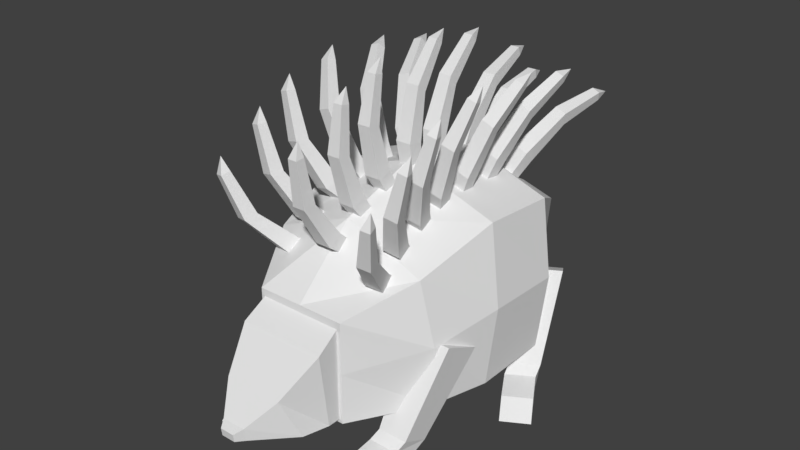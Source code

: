# Source: quillbeast.blend  (saved by Blender 2.79.0; exported with 4.5.12 LTS)
import bpy
from mathutils import Matrix  # noqa: F401  (used for matrix-valued properties, if any)

bpy.ops.wm.read_factory_settings(use_empty=True)
scene = bpy.context.scene
scene.name = 'Scene'

# ---- collections
col_collection_1 = bpy.data.collections.new('Collection 1'); scene.collection.children.link(col_collection_1)

# ---- materials (node trees are filled in below, after node groups)
mat_quillbeast = bpy.data.materials.new('quillbeast')
mat_quillbeast.alpha_threshold = 0.0
mat_quillbeast.use_transparent_shadow = False
mat_quillbeast.roughness = 0.5

# ---- material node trees

# ---- world
world_world = bpy.data.worlds.new('World'); scene.world = world_world
world_world.color = (0.05088, 0.05088, 0.05088)
world_world.use_sun_shadow = False
world_world.sun_shadow_jitter_overblur = 0.0
world_world.cycles.sampling_method = 'MANUAL'

# ---- meshes
me_body = bpy.data.meshes.new('Body')
me_body.from_pydata([(-0.04, 0.05, 0.36), (-0.04847, 0.02124, 0.5364), (-0.04, 0.13, 0.36), (-0.04847, 0.1162, 0.517), (0.04, 0.05, 0.36), (0.04847, 0.02124, 0.5364), (0.04, 0.13, 0.36), (0.04847, 0.1162, 0.517), (-0.04, 0.09855, 0.8471), (-0.04, 0.159, 0.7947), (0.04, 0.159, 0.7947), (0.04, 0.09855, 0.8471), (0.0, 0.3643, 1.093), (0.02777, 0.3118, 1.024), (0.02777, 0.2698, 1.061), (-0.02777, 0.2698, 1.061), (-0.02777, 0.3118, 1.024), (-0.64, -0.0325, -0.72), (-0.576, 0.0675, 0.22), (-0.64, 0.4675, -0.72), (-0.576, 0.5675, 0.18), (0.64, -0.0325, -0.72), (0.576, 0.0675, 0.22), (0.64, 0.4675, -0.72), (0.576, 0.5675, 0.18), (-0.28, 1.127, -0.12), (-0.28, 1.027, -0.72), (0.28, 1.027, -0.72), (0.28, 1.127, -0.12), (-0.28, -0.8125, -0.72), (-0.28, -0.8125, -0.1), (0.28, -0.8125, -0.1), (0.28, -0.8125, -0.72), (-0.488, -0.4299, 0.05506), (0.488, -0.4299, 0.05506), (0.5422, -0.3771, -0.72), (-0.5422, -0.3771, -0.72), (0.0, 0.4675, -0.72), (0.0, 0.5675, 0.38), (0.0, -0.0325, -0.72), (0.0, 0.0675, 0.42), (0.0, 1.027, -0.72), (0.0, 1.127, -0.12), (0.0, -0.8125, -0.72), (0.0, -0.8125, -0.1), (0.0, -0.3771, -0.72), (0.0, -0.4299, 0.2551), (-0.6691, 0.01709, -0.2538), (-0.6691, 0.5171, -0.2737), (0.6691, 0.5171, -0.2737), (0.6691, 0.01709, -0.2538), (-0.28, 1.077, -0.4224), (0.28, 1.077, -0.4224), (-0.28, -0.8125, -0.4125), (0.28, -0.8125, -0.4125), (-0.5668, -0.4033, -0.3356), (0.5668, -0.4033, -0.3356), (0.0, -0.8125, -0.4125), (0.0, 1.077, -0.4224), (-0.04, 0.2506, 0.354), (-0.04847, 0.2529, 0.5327), (-0.04, 0.3294, 0.3401), (-0.04847, 0.3431, 0.4971), (0.04, 0.2506, 0.354), (0.04847, 0.2529, 0.5327), (0.04, 0.3294, 0.3401), (0.04847, 0.3431, 0.4971), (-0.04, 0.383, 0.8253), (-0.04, 0.4334, 0.7632), (0.04, 0.4334, 0.7632), (0.04, 0.383, 0.8253), (-1.4e-17, 0.6873, 1.021), (0.02777, 0.6238, 0.9626), (0.02777, 0.5888, 1.006), (-0.02777, 0.5888, 1.006), (-0.02777, 0.6238, 0.9626), (-0.04, 0.5187, 0.3208), (-0.04847, 0.582, 0.488), (-0.04, 0.588, 0.2808), (-0.04847, 0.6546, 0.4237), (0.04, 0.5187, 0.3208), (0.04847, 0.582, 0.488), (0.04, 0.588, 0.2808), (0.04847, 0.6546, 0.4237), (-0.04, 0.8043, 0.7184), (-0.04, 0.8305, 0.6428), (0.04, 0.8305, 0.6428), (0.04, 0.8043, 0.7184), (-3.617e-17, 1.157, 0.798), (0.02777, 1.078, 0.7651), (0.02777, 1.059, 0.8176), (-0.02777, 1.059, 0.8176), (-0.02777, 1.078, 0.7651), (-0.04, 0.6393, 0.2313), (-0.04847, 0.7307, 0.3849), (-0.04, 0.7006, 0.1799), (-0.04847, 0.791, 0.309), (0.04, 0.6393, 0.2313), (0.04847, 0.7307, 0.3849), (0.04, 0.7006, 0.1799), (0.04847, 0.791, 0.309), (-0.04, 0.9896, 0.5732), (-0.04, 1.002, 0.4942), (0.04, 1.002, 0.4942), (0.04, 0.9896, 0.5732), (-4.366e-17, 1.351, 0.5904), (0.02777, 1.267, 0.5718), (0.02777, 1.258, 0.6267), (-0.02777, 1.258, 0.6267), (-0.02777, 1.267, 0.5718), (-0.04, -0.3272, 0.1904), (-0.04847, -0.4403, 0.3288), (-0.04, -0.2579, 0.2304), (-0.04847, -0.3483, 0.3595), (0.04, -0.3272, 0.1904), (0.04847, -0.4403, 0.3288), (0.04, -0.2579, 0.2304), (0.04847, -0.3483, 0.3595), (-0.04, -0.5287, 0.6365), (-0.04, -0.4501, 0.6213), (0.04, -0.4501, 0.6213), (0.04, -0.5287, 0.6365), (5.23e-17, -0.4213, 0.9819), (0.02777, -0.4325, 0.8965), (0.02777, -0.4871, 0.907), (-0.02777, -0.4871, 0.907), (-0.02777, -0.4325, 0.8965), (-0.04, -0.1342, 0.2704), (-0.04847, -0.2348, 0.4181), (-0.04, -0.0617, 0.3042), (-0.04847, -0.1405, 0.4407), (0.04, -0.1342, 0.2704), (0.04847, -0.2348, 0.4181), (0.04, -0.0617, 0.3042), (0.04847, -0.1405, 0.4407), (-0.04, -0.2961, 0.7324), (-0.04, -0.2191, 0.7104), (0.04, -0.2191, 0.7104), (0.04, -0.2961, 0.7324), (3.624e-17, -0.1589, 1.067), (0.02777, -0.1776, 0.983), (0.02777, -0.231, 0.9983), (-0.02777, -0.231, 0.9983), (-0.02777, -0.1776, 0.983), (-0.04, -0.4773, 0.06396), (-0.04847, -0.6224, 0.1684), (-0.04, -0.4208, 0.1205), (-0.04847, -0.5415, 0.2218), (0.04, -0.4773, 0.06396), (0.04847, -0.6224, 0.1684), (0.04, -0.4208, 0.1205), (0.04847, -0.5415, 0.2218), (-0.04, -0.7874, 0.4427), (-0.04, -0.7076, 0.4484), (0.04, -0.7076, 0.4484), (0.04, -0.7874, 0.4427), (7.713e-17, -0.7731, 0.8042), (0.02777, -0.7619, 0.7187), (0.02777, -0.8173, 0.7148), (-0.02777, -0.8173, 0.7148), (-0.02777, -0.7619, 0.7187), (0.2223, 0.15, 0.2549), (0.2746, 0.1212, 0.4235), (0.2223, 0.23, 0.2549), (0.268, 0.2162, 0.4053), (0.2974, 0.15, 0.2275), (0.3657, 0.1212, 0.3904), (0.2974, 0.23, 0.2275), (0.3591, 0.2162, 0.3722), (0.3889, 0.1985, 0.7126), (0.3709, 0.259, 0.6633), (0.4461, 0.259, 0.636), (0.464, 0.1985, 0.6852), (0.5104, 0.4643, 0.9295), (0.5131, 0.4118, 0.8558), (0.5256, 0.3698, 0.89), (0.4734, 0.3698, 0.909), (0.4609, 0.4118, 0.8748), (0.2223, 0.3818, 0.2735), (0.2746, 0.3976, 0.4438), (0.2223, 0.459, 0.2528), (0.268, 0.4847, 0.4017), (0.2974, 0.3747, 0.247), (0.3657, 0.3891, 0.4118), (0.2974, 0.452, 0.2263), (0.3591, 0.4761, 0.3696), (0.3889, 0.5471, 0.703), (0.3709, 0.5928, 0.6398), (0.4461, 0.5857, 0.6134), (0.464, 0.54, 0.6766), (0.5104, 0.86, 0.8438), (0.5131, 0.7902, 0.7862), (0.5256, 0.7585, 0.8301), (0.4734, 0.7634, 0.8484), (0.4609, 0.7951, 0.8045), (0.2223, 0.6279, 0.2238), (0.2746, 0.7011, 0.3784), (0.2223, 0.6935, 0.1779), (0.268, 0.7685, 0.309), (0.2974, 0.6122, 0.2013), (0.3657, 0.6821, 0.3513), (0.2974, 0.6778, 0.1555), (0.3591, 0.7494, 0.2819), (0.3889, 0.9302, 0.5709), (0.3709, 0.9515, 0.4959), (0.4461, 0.9358, 0.4734), (0.464, 0.9145, 0.5485), (0.5104, 1.272, 0.5961), (0.5131, 1.187, 0.5659), (0.5256, 1.172, 0.6179), (0.4734, 1.183, 0.6335), (0.4609, 1.198, 0.5814), (0.2223, -0.03528, 0.2372), (0.2746, -0.12, 0.3858), (0.2223, 0.03989, 0.2645), (0.268, -0.02451, 0.4012), (0.2974, -0.02592, 0.2115), (0.3657, -0.1086, 0.3547), (0.2974, 0.04925, 0.2388), (0.3591, -0.01317, 0.37), (0.3889, -0.1462, 0.6839), (0.3709, -0.07257, 0.6583), (0.4461, -0.06322, 0.6326), (0.464, -0.1369, 0.6582), (0.5104, 0.02931, 0.9786), (0.5131, 0.005201, 0.8914), (0.5256, -0.04593, 0.9092), (0.4734, -0.05243, 0.9271), (0.4609, -0.001297, 0.9093), (0.2223, -0.179, 0.1704), (0.2746, -0.2993, 0.2921), (0.2223, -0.1135, 0.2163), (0.268, -0.2111, 0.3317), (0.2974, -0.1634, 0.148), (0.3657, -0.2803, 0.2649), (0.2974, -0.09782, 0.1939), (0.3591, -0.1921, 0.3045), (0.3889, -0.4018, 0.5732), (0.3709, -0.3241, 0.5676), (0.4461, -0.3084, 0.5451), (0.464, -0.3861, 0.5508), (0.5104, -0.3086, 0.9034), (0.5131, -0.3093, 0.8129), (0.5256, -0.3633, 0.8168), (0.4734, -0.3742, 0.8324), (0.4609, -0.3202, 0.8284), (0.2223, -0.3421, 0.06672), (0.2746, -0.4725, 0.1774), (0.2223, -0.2808, 0.1181), (0.268, -0.388, 0.2245), (0.2974, -0.3245, 0.04576), (0.3657, -0.4512, 0.152), (0.2974, -0.2632, 0.09718), (0.3591, -0.3667, 0.1991), (0.3889, -0.5991, 0.4486), (0.3709, -0.5211, 0.4497), (0.4461, -0.5035, 0.4287), (0.464, -0.5815, 0.4276), (0.5104, -0.5349, 0.7856), (0.5131, -0.5278, 0.6954), (0.5256, -0.5819, 0.6946), (0.4734, -0.5941, 0.7091), (0.4609, -0.54, 0.7099), (0.2223, -0.4543, -0.04517), (0.2746, -0.609, 0.02801), (0.2223, -0.4084, 0.02036), (0.268, -0.5396, 0.09536), (0.2974, -0.4319, -0.06087), (0.3657, -0.5818, 0.008994), (0.2974, -0.386, 0.004666), (0.3591, -0.5124, 0.07635), (0.3889, -0.8014, 0.2571), (0.3709, -0.7264, 0.2784), (0.4461, -0.704, 0.2627), (0.464, -0.779, 0.2414), (0.5104, -0.8267, 0.5993), (0.5131, -0.7964, 0.514), (0.5256, -0.8485, 0.4992), (0.4734, -0.8641, 0.5101), (0.4609, -0.812, 0.5249), (-0.2223, 0.15, 0.2549), (-0.2746, 0.1212, 0.4235), (-0.2223, 0.23, 0.2549), (-0.268, 0.2162, 0.4053), (-0.2974, 0.15, 0.2275), (-0.3657, 0.1212, 0.3904), (-0.2974, 0.23, 0.2275), (-0.3591, 0.2162, 0.3722), (-0.3889, 0.1985, 0.7126), (-0.3709, 0.259, 0.6633), (-0.4461, 0.259, 0.636), (-0.464, 0.1985, 0.6852), (-0.5104, 0.4643, 0.9295), (-0.5131, 0.4118, 0.8558), (-0.5256, 0.3698, 0.89), (-0.4734, 0.3698, 0.909), (-0.4609, 0.4118, 0.8748), (-0.2223, 0.3818, 0.2735), (-0.2746, 0.3976, 0.4438), (-0.2223, 0.459, 0.2528), (-0.268, 0.4847, 0.4017), (-0.2974, 0.3747, 0.247), (-0.3657, 0.3891, 0.4118), (-0.2974, 0.452, 0.2263), (-0.3591, 0.4761, 0.3696), (-0.3889, 0.5471, 0.703), (-0.3709, 0.5928, 0.6398), (-0.4461, 0.5857, 0.6134), (-0.464, 0.54, 0.6766), (-0.5104, 0.86, 0.8438), (-0.5131, 0.7902, 0.7862), (-0.5256, 0.7585, 0.8301), (-0.4734, 0.7634, 0.8484), (-0.4609, 0.7951, 0.8045), (-0.2223, 0.6279, 0.2238), (-0.2746, 0.7011, 0.3784), (-0.2223, 0.6935, 0.1779), (-0.268, 0.7685, 0.309), (-0.2974, 0.6122, 0.2013), (-0.3657, 0.6821, 0.3513), (-0.2974, 0.6778, 0.1555), (-0.3591, 0.7494, 0.2819), (-0.3889, 0.9302, 0.5709), (-0.3709, 0.9515, 0.4959), (-0.4461, 0.9358, 0.4734), (-0.464, 0.9145, 0.5485), (-0.5104, 1.272, 0.5961), (-0.5131, 1.187, 0.5659), (-0.5256, 1.172, 0.6179), (-0.4734, 1.183, 0.6335), (-0.4609, 1.198, 0.5814), (-0.2223, -0.03528, 0.2372), (-0.2746, -0.12, 0.3858), (-0.2223, 0.03989, 0.2645), (-0.268, -0.02451, 0.4012), (-0.2974, -0.02592, 0.2115), (-0.3657, -0.1086, 0.3547), (-0.2974, 0.04925, 0.2388), (-0.3591, -0.01317, 0.37), (-0.3889, -0.1462, 0.6839), (-0.3709, -0.07257, 0.6583), (-0.4461, -0.06322, 0.6326), (-0.464, -0.1369, 0.6582), (-0.5104, 0.02931, 0.9786), (-0.5131, 0.005201, 0.8914), (-0.5256, -0.04593, 0.9092), (-0.4734, -0.05243, 0.9271), (-0.4609, -0.001297, 0.9093), (-0.2223, -0.179, 0.1704), (-0.2746, -0.2993, 0.2921), (-0.2223, -0.1135, 0.2163), (-0.268, -0.2111, 0.3317), (-0.2974, -0.1634, 0.148), (-0.3657, -0.2803, 0.2649), (-0.2974, -0.09782, 0.1939), (-0.3591, -0.1921, 0.3045), (-0.3889, -0.4018, 0.5732), (-0.3709, -0.3241, 0.5676), (-0.4461, -0.3084, 0.5451), (-0.464, -0.3861, 0.5508), (-0.5104, -0.3086, 0.9034), (-0.5131, -0.3093, 0.8129), (-0.5256, -0.3633, 0.8168), (-0.4734, -0.3742, 0.8324), (-0.4609, -0.3202, 0.8284), (-0.2223, -0.3421, 0.06672), (-0.2746, -0.4725, 0.1774), (-0.2223, -0.2808, 0.1181), (-0.268, -0.388, 0.2245), (-0.2974, -0.3245, 0.04576), (-0.3657, -0.4512, 0.152), (-0.2974, -0.2632, 0.09718), (-0.3591, -0.3667, 0.1991), (-0.3889, -0.5991, 0.4486), (-0.3709, -0.5211, 0.4497), (-0.4461, -0.5035, 0.4287), (-0.464, -0.5815, 0.4276), (-0.5104, -0.5349, 0.7856), (-0.5131, -0.5278, 0.6954), (-0.5256, -0.5819, 0.6946), (-0.4734, -0.5941, 0.7091), (-0.4609, -0.54, 0.7099), (-0.2223, -0.4543, -0.04517), (-0.2746, -0.609, 0.02801), (-0.2223, -0.4084, 0.02036), (-0.268, -0.5396, 0.09536), (-0.2974, -0.4319, -0.06087), (-0.3657, -0.5818, 0.008994), (-0.2974, -0.386, 0.004666), (-0.3591, -0.5124, 0.07635), (-0.3889, -0.8014, 0.2571), (-0.3709, -0.7264, 0.2784), (-0.4461, -0.704, 0.2627), (-0.464, -0.779, 0.2414), (-0.5104, -0.8267, 0.5993), (-0.5131, -0.7964, 0.514), (-0.5256, -0.8485, 0.4992), (-0.4734, -0.8641, 0.5101), (-0.4609, -0.812, 0.5249)], [], [(0, 1, 3, 2), (2, 3, 7, 6), (6, 7, 5, 4), (4, 5, 1, 0), (14, 13, 12), (5, 7, 10, 11), (3, 1, 8, 9), (1, 5, 11, 8), (7, 3, 9, 10), (16, 15, 12), (15, 14, 12), (13, 16, 12), (10, 9, 16, 13), (8, 11, 14, 15), (9, 8, 15, 16), (11, 10, 13, 14), (47, 18, 20, 48), (37, 19, 26, 41), (49, 24, 22, 50), (46, 33, 30, 44), (37, 23, 21, 39), (38, 20, 18, 40), (58, 42, 28, 52), (38, 24, 28, 42), (48, 20, 25, 51), (49, 23, 27, 52), (57, 44, 30, 53), (56, 34, 31, 54), (55, 36, 29, 53), (45, 35, 32, 43), (39, 21, 35, 45), (47, 17, 36, 55), (50, 22, 34, 56), (40, 18, 33, 46), (22, 40, 46, 34), (17, 39, 45, 36), (36, 45, 43, 29), (54, 31, 44, 57), (20, 38, 42, 25), (51, 25, 42, 58), (24, 38, 40, 22), (19, 37, 39, 17), (34, 46, 44, 31), (23, 37, 41, 27), (26, 51, 58, 41), (32, 54, 57, 43), (21, 50, 56, 35), (18, 47, 55, 33), (33, 55, 53, 30), (35, 56, 54, 32), (43, 57, 53, 29), (24, 49, 52, 28), (19, 48, 51, 26), (41, 58, 52, 27), (23, 49, 50, 21), (17, 47, 48, 19), (59, 60, 62, 61), (61, 62, 66, 65), (65, 66, 64, 63), (63, 64, 60, 59), (73, 72, 71), (64, 66, 69, 70), (62, 60, 67, 68), (60, 64, 70, 67), (66, 62, 68, 69), (75, 74, 71), (74, 73, 71), (72, 75, 71), (69, 68, 75, 72), (67, 70, 73, 74), (68, 67, 74, 75), (70, 69, 72, 73), (76, 77, 79, 78), (78, 79, 83, 82), (82, 83, 81, 80), (80, 81, 77, 76), (90, 89, 88), (81, 83, 86, 87), (79, 77, 84, 85), (77, 81, 87, 84), (83, 79, 85, 86), (92, 91, 88), (91, 90, 88), (89, 92, 88), (86, 85, 92, 89), (84, 87, 90, 91), (85, 84, 91, 92), (87, 86, 89, 90), (93, 94, 96, 95), (95, 96, 100, 99), (99, 100, 98, 97), (97, 98, 94, 93), (107, 106, 105), (98, 100, 103, 104), (96, 94, 101, 102), (94, 98, 104, 101), (100, 96, 102, 103), (109, 108, 105), (108, 107, 105), (106, 109, 105), (103, 102, 109, 106), (101, 104, 107, 108), (102, 101, 108, 109), (104, 103, 106, 107), (110, 111, 113, 112), (112, 113, 117, 116), (116, 117, 115, 114), (114, 115, 111, 110), (124, 123, 122), (115, 117, 120, 121), (113, 111, 118, 119), (111, 115, 121, 118), (117, 113, 119, 120), (126, 125, 122), (125, 124, 122), (123, 126, 122), (120, 119, 126, 123), (118, 121, 124, 125), (119, 118, 125, 126), (121, 120, 123, 124), (127, 128, 130, 129), (129, 130, 134, 133), (133, 134, 132, 131), (131, 132, 128, 127), (141, 140, 139), (132, 134, 137, 138), (130, 128, 135, 136), (128, 132, 138, 135), (134, 130, 136, 137), (143, 142, 139), (142, 141, 139), (140, 143, 139), (137, 136, 143, 140), (135, 138, 141, 142), (136, 135, 142, 143), (138, 137, 140, 141), (144, 145, 147, 146), (146, 147, 151, 150), (150, 151, 149, 148), (148, 149, 145, 144), (158, 157, 156), (149, 151, 154, 155), (147, 145, 152, 153), (145, 149, 155, 152), (151, 147, 153, 154), (160, 159, 156), (159, 158, 156), (157, 160, 156), (154, 153, 160, 157), (152, 155, 158, 159), (153, 152, 159, 160), (155, 154, 157, 158), (161, 162, 164, 163), (163, 164, 168, 167), (167, 168, 166, 165), (165, 166, 162, 161), (175, 174, 173), (166, 168, 171, 172), (164, 162, 169, 170), (162, 166, 172, 169), (168, 164, 170, 171), (177, 176, 173), (176, 175, 173), (174, 177, 173), (171, 170, 177, 174), (169, 172, 175, 176), (170, 169, 176, 177), (172, 171, 174, 175), (178, 179, 181, 180), (180, 181, 185, 184), (184, 185, 183, 182), (182, 183, 179, 178), (192, 191, 190), (183, 185, 188, 189), (181, 179, 186, 187), (179, 183, 189, 186), (185, 181, 187, 188), (194, 193, 190), (193, 192, 190), (191, 194, 190), (188, 187, 194, 191), (186, 189, 192, 193), (187, 186, 193, 194), (189, 188, 191, 192), (195, 196, 198, 197), (197, 198, 202, 201), (201, 202, 200, 199), (199, 200, 196, 195), (209, 208, 207), (200, 202, 205, 206), (198, 196, 203, 204), (196, 200, 206, 203), (202, 198, 204, 205), (211, 210, 207), (210, 209, 207), (208, 211, 207), (205, 204, 211, 208), (203, 206, 209, 210), (204, 203, 210, 211), (206, 205, 208, 209), (212, 213, 215, 214), (214, 215, 219, 218), (218, 219, 217, 216), (216, 217, 213, 212), (226, 225, 224), (217, 219, 222, 223), (215, 213, 220, 221), (213, 217, 223, 220), (219, 215, 221, 222), (228, 227, 224), (227, 226, 224), (225, 228, 224), (222, 221, 228, 225), (220, 223, 226, 227), (221, 220, 227, 228), (223, 222, 225, 226), (229, 230, 232, 231), (231, 232, 236, 235), (235, 236, 234, 233), (233, 234, 230, 229), (243, 242, 241), (234, 236, 239, 240), (232, 230, 237, 238), (230, 234, 240, 237), (236, 232, 238, 239), (245, 244, 241), (244, 243, 241), (242, 245, 241), (239, 238, 245, 242), (237, 240, 243, 244), (238, 237, 244, 245), (240, 239, 242, 243), (246, 247, 249, 248), (248, 249, 253, 252), (252, 253, 251, 250), (250, 251, 247, 246), (260, 259, 258), (251, 253, 256, 257), (249, 247, 254, 255), (247, 251, 257, 254), (253, 249, 255, 256), (262, 261, 258), (261, 260, 258), (259, 262, 258), (256, 255, 262, 259), (254, 257, 260, 261), (255, 254, 261, 262), (257, 256, 259, 260), (263, 264, 266, 265), (265, 266, 270, 269), (269, 270, 268, 267), (267, 268, 264, 263), (277, 276, 275), (268, 270, 273, 274), (266, 264, 271, 272), (264, 268, 274, 271), (270, 266, 272, 273), (279, 278, 275), (278, 277, 275), (276, 279, 275), (273, 272, 279, 276), (271, 274, 277, 278), (272, 271, 278, 279), (274, 273, 276, 277), (280, 282, 283, 281), (282, 286, 287, 283), (286, 284, 285, 287), (284, 280, 281, 285), (294, 292, 293), (285, 291, 290, 287), (283, 289, 288, 281), (281, 288, 291, 285), (287, 290, 289, 283), (296, 292, 295), (295, 292, 294), (293, 292, 296), (290, 293, 296, 289), (288, 295, 294, 291), (289, 296, 295, 288), (291, 294, 293, 290), (297, 299, 300, 298), (299, 303, 304, 300), (303, 301, 302, 304), (301, 297, 298, 302), (311, 309, 310), (302, 308, 307, 304), (300, 306, 305, 298), (298, 305, 308, 302), (304, 307, 306, 300), (313, 309, 312), (312, 309, 311), (310, 309, 313), (307, 310, 313, 306), (305, 312, 311, 308), (306, 313, 312, 305), (308, 311, 310, 307), (314, 316, 317, 315), (316, 320, 321, 317), (320, 318, 319, 321), (318, 314, 315, 319), (328, 326, 327), (319, 325, 324, 321), (317, 323, 322, 315), (315, 322, 325, 319), (321, 324, 323, 317), (330, 326, 329), (329, 326, 328), (327, 326, 330), (324, 327, 330, 323), (322, 329, 328, 325), (323, 330, 329, 322), (325, 328, 327, 324), (331, 333, 334, 332), (333, 337, 338, 334), (337, 335, 336, 338), (335, 331, 332, 336), (345, 343, 344), (336, 342, 341, 338), (334, 340, 339, 332), (332, 339, 342, 336), (338, 341, 340, 334), (347, 343, 346), (346, 343, 345), (344, 343, 347), (341, 344, 347, 340), (339, 346, 345, 342), (340, 347, 346, 339), (342, 345, 344, 341), (348, 350, 351, 349), (350, 354, 355, 351), (354, 352, 353, 355), (352, 348, 349, 353), (362, 360, 361), (353, 359, 358, 355), (351, 357, 356, 349), (349, 356, 359, 353), (355, 358, 357, 351), (364, 360, 363), (363, 360, 362), (361, 360, 364), (358, 361, 364, 357), (356, 363, 362, 359), (357, 364, 363, 356), (359, 362, 361, 358), (365, 367, 368, 366), (367, 371, 372, 368), (371, 369, 370, 372), (369, 365, 366, 370), (379, 377, 378), (370, 376, 375, 372), (368, 374, 373, 366), (366, 373, 376, 370), (372, 375, 374, 368), (381, 377, 380), (380, 377, 379), (378, 377, 381), (375, 378, 381, 374), (373, 380, 379, 376), (374, 381, 380, 373), (376, 379, 378, 375), (382, 384, 385, 383), (384, 388, 389, 385), (388, 386, 387, 389), (386, 382, 383, 387), (396, 394, 395), (387, 393, 392, 389), (385, 391, 390, 383), (383, 390, 393, 387), (389, 392, 391, 385), (398, 394, 397), (397, 394, 396), (395, 394, 398), (392, 395, 398, 391), (390, 397, 396, 393), (391, 398, 397, 390), (393, 396, 395, 392)])
_uv = me_body.uv_layers.new(name='UVMap')
_uv.uv.foreach_set('vector', [0.5812, 0.00567, 0.5882, 0.03064, 0.5741, 0.02986, 0.5698, 0.006815, 0.5698, 0.006815, 0.5741, 0.02986, 0.5595, 0.03105, 0.5583, 0.008136, 0.5623, 0.1444, 0.5584, 0.1689, 0.544, 0.1696, 0.5497, 0.1435, 0.5497, 0.1435, 0.544, 0.1696, 0.5296, 0.1678, 0.5369, 0.1404, 0.5494, 0.2571, 0.5588, 0.2571, 0.5551, 0.274, 0.544, 0.1696, 0.5584, 0.1689, 0.5542, 0.2122, 0.5424, 0.2163, 0.5741, 0.02986, 0.5882, 0.03064, 0.5855, 0.07903, 0.5745, 0.07374, 0.5296, 0.1678, 0.544, 0.1696, 0.5424, 0.2163, 0.5296, 0.2174, 0.5595, 0.03105, 0.5741, 0.02986, 0.5745, 0.07374, 0.5626, 0.0731, 0.5659, 0.1132, 0.5731, 0.1163, 0.5612, 0.1249, 0.5405, 0.2609, 0.5494, 0.2571, 0.5551, 0.274, 0.5583, 0.1123, 0.5659, 0.1132, 0.5612, 0.1249, 0.5626, 0.0731, 0.5745, 0.07374, 0.5659, 0.1132, 0.5583, 0.1123, 0.5296, 0.2174, 0.5424, 0.2163, 0.5494, 0.2571, 0.5405, 0.2609, 0.5745, 0.07374, 0.5855, 0.07903, 0.5731, 0.1163, 0.5659, 0.1132, 0.5424, 0.2163, 0.5542, 0.2122, 0.5588, 0.2571, 0.5494, 0.2571, 0.4581, 0.8188, 0.5122, 0.7726, 0.5588, 0.8209, 0.5144, 0.869, 0.0881, 0.7869, 0.1342, 0.8874, 0.02036, 0.8712, 0.0002003, 0.8272, 0.2272, 0.518, 0.1868, 0.5673, 0.1336, 0.5289, 0.1712, 0.4701, 0.484, 0.6541, 0.4484, 0.7355, 0.398, 0.698, 0.3886, 0.6541, 0.0977, 0.09684, 0.2081, 0.133, 0.1799, 0.2193, 0.06946, 0.1831, 0.6384, 0.7624, 0.5588, 0.8209, 0.5122, 0.7726, 0.5715, 0.6964, 0.3201, 0.6306, 0.2722, 0.6537, 0.2596, 0.6115, 0.2982, 0.5908, 0.1413, 0.6537, 0.1868, 0.5673, 0.2596, 0.6115, 0.2722, 0.6537, 0.5144, 0.869, 0.5588, 0.8209, 0.6157, 0.8892, 0.5988, 0.931, 0.2272, 0.518, 0.2789, 0.4647, 0.3387, 0.5632, 0.2982, 0.5908, 0.3373, 0.6726, 0.3886, 0.6541, 0.398, 0.698, 0.355, 0.7156, 0.1229, 0.4242, 0.08835, 0.4719, 0.04375, 0.4273, 0.05633, 0.3829, 0.4053, 0.7765, 0.3544, 0.8164, 0.3092, 0.7387, 0.355, 0.7156, 0.05001, 0.2426, 0.1436, 0.2732, 0.07374, 0.3335, 0.02542, 0.3177, 0.06946, 0.1831, 0.1799, 0.2193, 0.1436, 0.2732, 0.05001, 0.2426, 0.4581, 0.8188, 0.3956, 0.868, 0.3544, 0.8164, 0.4053, 0.7765, 0.1712, 0.4701, 0.1336, 0.5289, 0.08835, 0.4719, 0.1229, 0.4242, 0.5715, 0.6964, 0.5122, 0.7726, 0.4484, 0.7355, 0.484, 0.6541, 0.1336, 0.5289, 0.06765, 0.5973, 0.01484, 0.518, 0.08835, 0.4719, 0.2127, 0.8514, 0.1666, 0.7509, 0.2207, 0.7261, 0.2597, 0.8112, 0.2597, 0.8112, 0.2207, 0.7261, 0.289, 0.6948, 0.3092, 0.7387, 0.05633, 0.3829, 0.04375, 0.4273, 0.0002003, 0.4265, 0.009097, 0.371, 0.5588, 0.8209, 0.6384, 0.7624, 0.6595, 0.8929, 0.6157, 0.8892, 0.5988, 0.931, 0.6157, 0.8892, 0.6595, 0.8929, 0.6455, 0.9482, 0.1868, 0.5673, 0.1413, 0.6537, 0.06765, 0.5973, 0.1336, 0.5289, 0.1342, 0.8874, 0.0881, 0.7869, 0.1666, 0.7509, 0.2127, 0.8514, 0.08835, 0.4719, 0.01484, 0.518, 0.0002003, 0.4265, 0.04375, 0.4273, 0.2081, 0.133, 0.0977, 0.09684, 0.1293, 0.0002003, 0.1776, 0.01601, 0.5753, 0.9775, 0.5988, 0.931, 0.6455, 0.9482, 0.6228, 0.9998, 0.07374, 0.3335, 0.05633, 0.3829, 0.009097, 0.371, 0.02542, 0.3177, 0.2112, 0.4031, 0.1712, 0.4701, 0.1229, 0.4242, 0.1558, 0.3691, 0.5122, 0.7726, 0.4581, 0.8188, 0.4053, 0.7765, 0.4484, 0.7355, 0.4484, 0.7355, 0.4053, 0.7765, 0.355, 0.7156, 0.398, 0.698, 0.1558, 0.3691, 0.1229, 0.4242, 0.05633, 0.3829, 0.07374, 0.3335, 0.289, 0.6948, 0.3373, 0.6726, 0.355, 0.7156, 0.3092, 0.7387, 0.1868, 0.5673, 0.2272, 0.518, 0.2982, 0.5908, 0.2596, 0.6115, 0.4668, 0.9289, 0.5144, 0.869, 0.5988, 0.931, 0.5753, 0.9775, 0.3638, 0.6036, 0.3201, 0.6306, 0.2982, 0.5908, 0.3387, 0.5632, 0.2789, 0.4647, 0.2272, 0.518, 0.1712, 0.4701, 0.2112, 0.4031, 0.3956, 0.868, 0.4581, 0.8188, 0.5144, 0.869, 0.4668, 0.9289, 0.5812, 0.00567, 0.5882, 0.03064, 0.5741, 0.02986, 0.5698, 0.006815, 0.5698, 0.006815, 0.5741, 0.02986, 0.5595, 0.03105, 0.5583, 0.008136, 0.5623, 0.1444, 0.5584, 0.1689, 0.544, 0.1696, 0.5497, 0.1435, 0.5497, 0.1435, 0.544, 0.1696, 0.5296, 0.1678, 0.5369, 0.1404, 0.5494, 0.2571, 0.5588, 0.2571, 0.5551, 0.274, 0.544, 0.1696, 0.5584, 0.1689, 0.5542, 0.2122, 0.5424, 0.2163, 0.5741, 0.02986, 0.5882, 0.03064, 0.5855, 0.07903, 0.5745, 0.07374, 0.5296, 0.1678, 0.544, 0.1696, 0.5424, 0.2163, 0.5296, 0.2174, 0.5595, 0.03105, 0.5741, 0.02986, 0.5745, 0.07374, 0.5626, 0.0731, 0.5659, 0.1132, 0.5731, 0.1163, 0.5612, 0.1249, 0.5405, 0.2609, 0.5494, 0.2571, 0.5551, 0.274, 0.5583, 0.1123, 0.5659, 0.1132, 0.5612, 0.1249, 0.5626, 0.0731, 0.5745, 0.07374, 0.5659, 0.1132, 0.5583, 0.1123, 0.5296, 0.2174, 0.5424, 0.2163, 0.5494, 0.2571, 0.5405, 0.2609, 0.5745, 0.07374, 0.5855, 0.07903, 0.5731, 0.1163, 0.5659, 0.1132, 0.5424, 0.2163, 0.5542, 0.2122, 0.5588, 0.2571, 0.5494, 0.2571, 0.5812, 0.00567, 0.5882, 0.03064, 0.5741, 0.02986, 0.5698, 0.006815, 0.5698, 0.006815, 0.5741, 0.02986, 0.5595, 0.03105, 0.5583, 0.008136, 0.5623, 0.1444, 0.5584, 0.1689, 0.544, 0.1696, 0.5497, 0.1435, 0.5497, 0.1435, 0.544, 0.1696, 0.5296, 0.1678, 0.5369, 0.1404, 0.5494, 0.2571, 0.5588, 0.2571, 0.5551, 0.274, 0.544, 0.1696, 0.5584, 0.1689, 0.5542, 0.2122, 0.5424, 0.2163, 0.5741, 0.02986, 0.5882, 0.03064, 0.5855, 0.07903, 0.5745, 0.07374, 0.5296, 0.1678, 0.544, 0.1696, 0.5424, 0.2163, 0.5296, 0.2174, 0.5595, 0.03105, 0.5741, 0.02986, 0.5745, 0.07374, 0.5626, 0.0731, 0.5659, 0.1132, 0.5731, 0.1163, 0.5612, 0.1249, 0.5405, 0.2609, 0.5494, 0.2571, 0.5551, 0.274, 0.5583, 0.1123, 0.5659, 0.1132, 0.5612, 0.1249, 0.5626, 0.0731, 0.5745, 0.07374, 0.5659, 0.1132, 0.5583, 0.1123, 0.5296, 0.2174, 0.5424, 0.2163, 0.5494, 0.2571, 0.5405, 0.2609, 0.5745, 0.07374, 0.5855, 0.07903, 0.5731, 0.1163, 0.5659, 0.1132, 0.5424, 0.2163, 0.5542, 0.2122, 0.5588, 0.2571, 0.5494, 0.2571, 0.5812, 0.00567, 0.5882, 0.03064, 0.5741, 0.02986, 0.5698, 0.006815, 0.5698, 0.006815, 0.5741, 0.02986, 0.5595, 0.03105, 0.5583, 0.008136, 0.5623, 0.1444, 0.5584, 0.1689, 0.544, 0.1696, 0.5497, 0.1435, 0.5497, 0.1435, 0.544, 0.1696, 0.5296, 0.1678, 0.5369, 0.1404, 0.5494, 0.2571, 0.5588, 0.2571, 0.5551, 0.274, 0.544, 0.1696, 0.5584, 0.1689, 0.5542, 0.2122, 0.5424, 0.2163, 0.5741, 0.02986, 0.5882, 0.03064, 0.5855, 0.07903, 0.5745, 0.07374, 0.5296, 0.1678, 0.544, 0.1696, 0.5424, 0.2163, 0.5296, 0.2174, 0.5595, 0.03105, 0.5741, 0.02986, 0.5745, 0.07374, 0.5626, 0.0731, 0.5659, 0.1132, 0.5731, 0.1163, 0.5612, 0.1249, 0.5405, 0.2609, 0.5494, 0.2571, 0.5551, 0.274, 0.5583, 0.1123, 0.5659, 0.1132, 0.5612, 0.1249, 0.5626, 0.0731, 0.5745, 0.07374, 0.5659, 0.1132, 0.5583, 0.1123, 0.5296, 0.2174, 0.5424, 0.2163, 0.5494, 0.2571, 0.5405, 0.2609, 0.5745, 0.07374, 0.5855, 0.07903, 0.5731, 0.1163, 0.5659, 0.1132, 0.5424, 0.2163, 0.5542, 0.2122, 0.5588, 0.2571, 0.5494, 0.2571, 0.5812, 0.00567, 0.5882, 0.03064, 0.5741, 0.02986, 0.5698, 0.006815, 0.5698, 0.006815, 0.5741, 0.02986, 0.5595, 0.03105, 0.5583, 0.008136, 0.5623, 0.1444, 0.5584, 0.1689, 0.544, 0.1696, 0.5497, 0.1435, 0.5497, 0.1435, 0.544, 0.1696, 0.5296, 0.1678, 0.5369, 0.1404, 0.5494, 0.2571, 0.5588, 0.2571, 0.5551, 0.274, 0.544, 0.1696, 0.5584, 0.1689, 0.5542, 0.2122, 0.5424, 0.2163, 0.5741, 0.02986, 0.5882, 0.03064, 0.5855, 0.07903, 0.5745, 0.07374, 0.5296, 0.1678, 0.544, 0.1696, 0.5424, 0.2163, 0.5296, 0.2174, 0.5595, 0.03105, 0.5741, 0.02986, 0.5745, 0.07374, 0.5626, 0.0731, 0.5659, 0.1132, 0.5731, 0.1163, 0.5612, 0.1249, 0.5405, 0.2609, 0.5494, 0.2571, 0.5551, 0.274, 0.5583, 0.1123, 0.5659, 0.1132, 0.5612, 0.1249, 0.5626, 0.0731, 0.5745, 0.07374, 0.5659, 0.1132, 0.5583, 0.1123, 0.5296, 0.2174, 0.5424, 0.2163, 0.5494, 0.2571, 0.5405, 0.2609, 0.5745, 0.07374, 0.5855, 0.07903, 0.5731, 0.1163, 0.5659, 0.1132, 0.5424, 0.2163, 0.5542, 0.2122, 0.5588, 0.2571, 0.5494, 0.2571, 0.5812, 0.00567, 0.5882, 0.03064, 0.5741, 0.02986, 0.5698, 0.006815, 0.5698, 0.006815, 0.5741, 0.02986, 0.5595, 0.03105, 0.5583, 0.008136, 0.5623, 0.1444, 0.5584, 0.1689, 0.544, 0.1696, 0.5497, 0.1435, 0.5497, 0.1435, 0.544, 0.1696, 0.5296, 0.1678, 0.5369, 0.1404, 0.5494, 0.2571, 0.5588, 0.2571, 0.5551, 0.274, 0.544, 0.1696, 0.5584, 0.1689, 0.5542, 0.2122, 0.5424, 0.2163, 0.5741, 0.02986, 0.5882, 0.03064, 0.5855, 0.07903, 0.5745, 0.07374, 0.5296, 0.1678, 0.544, 0.1696, 0.5424, 0.2163, 0.5296, 0.2174, 0.5595, 0.03105, 0.5741, 0.02986, 0.5745, 0.07374, 0.5626, 0.0731, 0.5659, 0.1132, 0.5731, 0.1163, 0.5612, 0.1249, 0.5405, 0.2609, 0.5494, 0.2571, 0.5551, 0.274, 0.5583, 0.1123, 0.5659, 0.1132, 0.5612, 0.1249, 0.5626, 0.0731, 0.5745, 0.07374, 0.5659, 0.1132, 0.5583, 0.1123, 0.5296, 0.2174, 0.5424, 0.2163, 0.5494, 0.2571, 0.5405, 0.2609, 0.5745, 0.07374, 0.5855, 0.07903, 0.5731, 0.1163, 0.5659, 0.1132, 0.5424, 0.2163, 0.5542, 0.2122, 0.5588, 0.2571, 0.5494, 0.2571, 0.5812, 0.00567, 0.5882, 0.03064, 0.5741, 0.02986, 0.5698, 0.006815, 0.5698, 0.006815, 0.5741, 0.02986, 0.5595, 0.03105, 0.5583, 0.008136, 0.5623, 0.1444, 0.5584, 0.1689, 0.544, 0.1696, 0.5497, 0.1435, 0.5497, 0.1435, 0.544, 0.1696, 0.5296, 0.1678, 0.5369, 0.1404, 0.5494, 0.2571, 0.5588, 0.2571, 0.5551, 0.274, 0.544, 0.1696, 0.5584, 0.1689, 0.5542, 0.2122, 0.5424, 0.2163, 0.5741, 0.02986, 0.5882, 0.03064, 0.5855, 0.07903, 0.5745, 0.07374, 0.5296, 0.1678, 0.544, 0.1696, 0.5424, 0.2163, 0.5296, 0.2174, 0.5595, 0.03105, 0.5741, 0.02986, 0.5745, 0.07374, 0.5626, 0.0731, 0.5659, 0.1132, 0.5731, 0.1163, 0.5612, 0.1249, 0.5405, 0.2609, 0.5494, 0.2571, 0.5551, 0.274, 0.5583, 0.1123, 0.5659, 0.1132, 0.5612, 0.1249, 0.5626, 0.0731, 0.5745, 0.07374, 0.5659, 0.1132, 0.5583, 0.1123, 0.5296, 0.2174, 0.5424, 0.2163, 0.5494, 0.2571, 0.5405, 0.2609, 0.5745, 0.07374, 0.5855, 0.07903, 0.5731, 0.1163, 0.5659, 0.1132, 0.5424, 0.2163, 0.5542, 0.2122, 0.5588, 0.2571, 0.5494, 0.2571, 0.5812, 0.00567, 0.5882, 0.03064, 0.5741, 0.02986, 0.5698, 0.006815, 0.5698, 0.006815, 0.5741, 0.02986, 0.5595, 0.03105, 0.5583, 0.008136, 0.5623, 0.1444, 0.5584, 0.1689, 0.544, 0.1696, 0.5497, 0.1435, 0.5497, 0.1435, 0.544, 0.1696, 0.5296, 0.1678, 0.5369, 0.1404, 0.5494, 0.2571, 0.5588, 0.2571, 0.5551, 0.274, 0.544, 0.1696, 0.5584, 0.1689, 0.5542, 0.2122, 0.5424, 0.2163, 0.5741, 0.02986, 0.5882, 0.03064, 0.5855, 0.07903, 0.5745, 0.07374, 0.5296, 0.1678, 0.544, 0.1696, 0.5424, 0.2163, 0.5296, 0.2174, 0.5595, 0.03105, 0.5741, 0.02986, 0.5745, 0.07374, 0.5626, 0.0731, 0.5659, 0.1132, 0.5731, 0.1163, 0.5612, 0.1249, 0.5405, 0.2609, 0.5494, 0.2571, 0.5551, 0.274, 0.5583, 0.1123, 0.5659, 0.1132, 0.5612, 0.1249, 0.5626, 0.0731, 0.5745, 0.07374, 0.5659, 0.1132, 0.5583, 0.1123, 0.5296, 0.2174, 0.5424, 0.2163, 0.5494, 0.2571, 0.5405, 0.2609, 0.5745, 0.07374, 0.5855, 0.07903, 0.5731, 0.1163, 0.5659, 0.1132, 0.5424, 0.2163, 0.5542, 0.2122, 0.5588, 0.2571, 0.5494, 0.2571, 0.5812, 0.00567, 0.5882, 0.03064, 0.5741, 0.02986, 0.5698, 0.006815, 0.5698, 0.006815, 0.5741, 0.02986, 0.5595, 0.03105, 0.5583, 0.008136, 0.5623, 0.1444, 0.5584, 0.1689, 0.544, 0.1696, 0.5497, 0.1435, 0.5497, 0.1435, 0.544, 0.1696, 0.5296, 0.1678, 0.5369, 0.1404, 0.5494, 0.2571, 0.5588, 0.2571, 0.5551, 0.274, 0.544, 0.1696, 0.5584, 0.1689, 0.5542, 0.2122, 0.5424, 0.2163, 0.5741, 0.02986, 0.5882, 0.03064, 0.5855, 0.07903, 0.5745, 0.07374, 0.5296, 0.1678, 0.544, 0.1696, 0.5424, 0.2163, 0.5296, 0.2174, 0.5595, 0.03105, 0.5741, 0.02986, 0.5745, 0.07374, 0.5626, 0.0731, 0.5659, 0.1132, 0.5731, 0.1163, 0.5612, 0.1249, 0.5405, 0.2609, 0.5494, 0.2571, 0.5551, 0.274, 0.5583, 0.1123, 0.5659, 0.1132, 0.5612, 0.1249, 0.5626, 0.0731, 0.5745, 0.07374, 0.5659, 0.1132, 0.5583, 0.1123, 0.5296, 0.2174, 0.5424, 0.2163, 0.5494, 0.2571, 0.5405, 0.2609, 0.5745, 0.07374, 0.5855, 0.07903, 0.5731, 0.1163, 0.5659, 0.1132, 0.5424, 0.2163, 0.5542, 0.2122, 0.5588, 0.2571, 0.5494, 0.2571, 0.5812, 0.00567, 0.5882, 0.03064, 0.5741, 0.02986, 0.5698, 0.006815, 0.5698, 0.006815, 0.5741, 0.02986, 0.5595, 0.03105, 0.5583, 0.008136, 0.5623, 0.1444, 0.5584, 0.1689, 0.544, 0.1696, 0.5497, 0.1435, 0.5497, 0.1435, 0.544, 0.1696, 0.5296, 0.1678, 0.5369, 0.1404, 0.5494, 0.2571, 0.5588, 0.2571, 0.5551, 0.274, 0.544, 0.1696, 0.5584, 0.1689, 0.5542, 0.2122, 0.5424, 0.2163, 0.5741, 0.02986, 0.5882, 0.03064, 0.5855, 0.07903, 0.5745, 0.07374, 0.5296, 0.1678, 0.544, 0.1696, 0.5424, 0.2163, 0.5296, 0.2174, 0.5595, 0.03105, 0.5741, 0.02986, 0.5745, 0.07374, 0.5626, 0.0731, 0.5659, 0.1132, 0.5731, 0.1163, 0.5612, 0.1249, 0.5405, 0.2609, 0.5494, 0.2571, 0.5551, 0.274, 0.5583, 0.1123, 0.5659, 0.1132, 0.5612, 0.1249, 0.5626, 0.0731, 0.5745, 0.07374, 0.5659, 0.1132, 0.5583, 0.1123, 0.5296, 0.2174, 0.5424, 0.2163, 0.5494, 0.2571, 0.5405, 0.2609, 0.5745, 0.07374, 0.5855, 0.07903, 0.5731, 0.1163, 0.5659, 0.1132, 0.5424, 0.2163, 0.5542, 0.2122, 0.5588, 0.2571, 0.5494, 0.2571, 0.5812, 0.00567, 0.5882, 0.03064, 0.5741, 0.02986, 0.5698, 0.006815, 0.5698, 0.006815, 0.5741, 0.02986, 0.5595, 0.03105, 0.5583, 0.008136, 0.5623, 0.1444, 0.5584, 0.1689, 0.544, 0.1696, 0.5497, 0.1435, 0.5497, 0.1435, 0.544, 0.1696, 0.5296, 0.1678, 0.5369, 0.1404, 0.5494, 0.2571, 0.5588, 0.2571, 0.5551, 0.274, 0.544, 0.1696, 0.5584, 0.1689, 0.5542, 0.2122, 0.5424, 0.2163, 0.5741, 0.02986, 0.5882, 0.03064, 0.5855, 0.07903, 0.5745, 0.07374, 0.5296, 0.1678, 0.544, 0.1696, 0.5424, 0.2163, 0.5296, 0.2174, 0.5595, 0.03105, 0.5741, 0.02986, 0.5745, 0.07374, 0.5626, 0.0731, 0.5659, 0.1132, 0.5731, 0.1163, 0.5612, 0.1249, 0.5405, 0.2609, 0.5494, 0.2571, 0.5551, 0.274, 0.5583, 0.1123, 0.5659, 0.1132, 0.5612, 0.1249, 0.5626, 0.0731, 0.5745, 0.07374, 0.5659, 0.1132, 0.5583, 0.1123, 0.5296, 0.2174, 0.5424, 0.2163, 0.5494, 0.2571, 0.5405, 0.2609, 0.5745, 0.07374, 0.5855, 0.07903, 0.5731, 0.1163, 0.5659, 0.1132, 0.5424, 0.2163, 0.5542, 0.2122, 0.5588, 0.2571, 0.5494, 0.2571, 0.5812, 0.00567, 0.5882, 0.03064, 0.5741, 0.02986, 0.5698, 0.006815, 0.5698, 0.006815, 0.5741, 0.02986, 0.5595, 0.03105, 0.5583, 0.008136, 0.5623, 0.1444, 0.5584, 0.1689, 0.544, 0.1696, 0.5497, 0.1435, 0.5497, 0.1435, 0.544, 0.1696, 0.5296, 0.1678, 0.5369, 0.1404, 0.5494, 0.2571, 0.5588, 0.2571, 0.5551, 0.274, 0.544, 0.1696, 0.5584, 0.1689, 0.5542, 0.2122, 0.5424, 0.2163, 0.5741, 0.02986, 0.5882, 0.03064, 0.5855, 0.07903, 0.5745, 0.07374, 0.5296, 0.1678, 0.544, 0.1696, 0.5424, 0.2163, 0.5296, 0.2174, 0.5595, 0.03105, 0.5741, 0.02986, 0.5745, 0.07374, 0.5626, 0.0731, 0.5659, 0.1132, 0.5731, 0.1163, 0.5612, 0.1249, 0.5405, 0.2609, 0.5494, 0.2571, 0.5551, 0.274, 0.5583, 0.1123, 0.5659, 0.1132, 0.5612, 0.1249, 0.5626, 0.0731, 0.5745, 0.07374, 0.5659, 0.1132, 0.5583, 0.1123, 0.5296, 0.2174, 0.5424, 0.2163, 0.5494, 0.2571, 0.5405, 0.2609, 0.5745, 0.07374, 0.5855, 0.07903, 0.5731, 0.1163, 0.5659, 0.1132, 0.5424, 0.2163, 0.5542, 0.2122, 0.5588, 0.2571, 0.5494, 0.2571, 0.5812, 0.00567, 0.5882, 0.03064, 0.5741, 0.02986, 0.5698, 0.006815, 0.5698, 0.006815, 0.5741, 0.02986, 0.5595, 0.03105, 0.5583, 0.008136, 0.5623, 0.1444, 0.5584, 0.1689, 0.544, 0.1696, 0.5497, 0.1435, 0.5497, 0.1435, 0.544, 0.1696, 0.5296, 0.1678, 0.5369, 0.1404, 0.5494, 0.2571, 0.5588, 0.2571, 0.5551, 0.274, 0.544, 0.1696, 0.5584, 0.1689, 0.5542, 0.2122, 0.5424, 0.2163, 0.5741, 0.02986, 0.5882, 0.03064, 0.5855, 0.07903, 0.5745, 0.07374, 0.5296, 0.1678, 0.544, 0.1696, 0.5424, 0.2163, 0.5296, 0.2174, 0.5595, 0.03105, 0.5741, 0.02986, 0.5745, 0.07374, 0.5626, 0.0731, 0.5659, 0.1132, 0.5731, 0.1163, 0.5612, 0.1249, 0.5405, 0.2609, 0.5494, 0.2571, 0.5551, 0.274, 0.5583, 0.1123, 0.5659, 0.1132, 0.5612, 0.1249, 0.5626, 0.0731, 0.5745, 0.07374, 0.5659, 0.1132, 0.5583, 0.1123, 0.5296, 0.2174, 0.5424, 0.2163, 0.5494, 0.2571, 0.5405, 0.2609, 0.5745, 0.07374, 0.5855, 0.07903, 0.5731, 0.1163, 0.5659, 0.1132, 0.5424, 0.2163, 0.5542, 0.2122, 0.5588, 0.2571, 0.5494, 0.2571, 0.5812, 0.00567, 0.5882, 0.03064, 0.5741, 0.02986, 0.5698, 0.006815, 0.5698, 0.006815, 0.5741, 0.02986, 0.5595, 0.03105, 0.5583, 0.008136, 0.5623, 0.1444, 0.5584, 0.1689, 0.544, 0.1696, 0.5497, 0.1435, 0.5497, 0.1435, 0.544, 0.1696, 0.5296, 0.1678, 0.5369, 0.1404, 0.5494, 0.2571, 0.5588, 0.2571, 0.5551, 0.274, 0.544, 0.1696, 0.5584, 0.1689, 0.5542, 0.2122, 0.5424, 0.2163, 0.5741, 0.02986, 0.5882, 0.03064, 0.5855, 0.07903, 0.5745, 0.07374, 0.5296, 0.1678, 0.544, 0.1696, 0.5424, 0.2163, 0.5296, 0.2174, 0.5595, 0.03105, 0.5741, 0.02986, 0.5745, 0.07374, 0.5626, 0.0731, 0.5659, 0.1132, 0.5731, 0.1163, 0.5612, 0.1249, 0.5405, 0.2609, 0.5494, 0.2571, 0.5551, 0.274, 0.5583, 0.1123, 0.5659, 0.1132, 0.5612, 0.1249, 0.5626, 0.0731, 0.5745, 0.07374, 0.5659, 0.1132, 0.5583, 0.1123, 0.5296, 0.2174, 0.5424, 0.2163, 0.5494, 0.2571, 0.5405, 0.2609, 0.5745, 0.07374, 0.5855, 0.07903, 0.5731, 0.1163, 0.5659, 0.1132, 0.5424, 0.2163, 0.5542, 0.2122, 0.5588, 0.2571, 0.5494, 0.2571, 0.5812, 0.00567, 0.5698, 0.006815, 0.5741, 0.02986, 0.5882, 0.03064, 0.5698, 0.006815, 0.5583, 0.008136, 0.5595, 0.03105, 0.5741, 0.02986, 0.5623, 0.1444, 0.5497, 0.1435, 0.544, 0.1696, 0.5584, 0.1689, 0.5497, 0.1435, 0.5369, 0.1404, 0.5296, 0.1678, 0.544, 0.1696, 0.5494, 0.2571, 0.5551, 0.274, 0.5588, 0.2571, 0.544, 0.1696, 0.5424, 0.2163, 0.5542, 0.2122, 0.5584, 0.1689, 0.5741, 0.02986, 0.5745, 0.07374, 0.5855, 0.07903, 0.5882, 0.03064, 0.5296, 0.1678, 0.5296, 0.2174, 0.5424, 0.2163, 0.544, 0.1696, 0.5595, 0.03105, 0.5626, 0.0731, 0.5745, 0.07374, 0.5741, 0.02986, 0.5659, 0.1132, 0.5612, 0.1249, 0.5731, 0.1163, 0.5405, 0.2609, 0.5551, 0.274, 0.5494, 0.2571, 0.5583, 0.1123, 0.5612, 0.1249, 0.5659, 0.1132, 0.5626, 0.0731, 0.5583, 0.1123, 0.5659, 0.1132, 0.5745, 0.07374, 0.5296, 0.2174, 0.5405, 0.2609, 0.5494, 0.2571, 0.5424, 0.2163, 0.5745, 0.07374, 0.5659, 0.1132, 0.5731, 0.1163, 0.5855, 0.07903, 0.5424, 0.2163, 0.5494, 0.2571, 0.5588, 0.2571, 0.5542, 0.2122, 0.5812, 0.00567, 0.5698, 0.006815, 0.5741, 0.02986, 0.5882, 0.03064, 0.5698, 0.006815, 0.5583, 0.008136, 0.5595, 0.03105, 0.5741, 0.02986, 0.5623, 0.1444, 0.5497, 0.1435, 0.544, 0.1696, 0.5584, 0.1689, 0.5497, 0.1435, 0.5369, 0.1404, 0.5296, 0.1678, 0.544, 0.1696, 0.5494, 0.2571, 0.5551, 0.274, 0.5588, 0.2571, 0.544, 0.1696, 0.5424, 0.2163, 0.5542, 0.2122, 0.5584, 0.1689, 0.5741, 0.02986, 0.5745, 0.07374, 0.5855, 0.07903, 0.5882, 0.03064, 0.5296, 0.1678, 0.5296, 0.2174, 0.5424, 0.2163, 0.544, 0.1696, 0.5595, 0.03105, 0.5626, 0.0731, 0.5745, 0.07374, 0.5741, 0.02986, 0.5659, 0.1132, 0.5612, 0.1249, 0.5731, 0.1163, 0.5405, 0.2609, 0.5551, 0.274, 0.5494, 0.2571, 0.5583, 0.1123, 0.5612, 0.1249, 0.5659, 0.1132, 0.5626, 0.0731, 0.5583, 0.1123, 0.5659, 0.1132, 0.5745, 0.07374, 0.5296, 0.2174, 0.5405, 0.2609, 0.5494, 0.2571, 0.5424, 0.2163, 0.5745, 0.07374, 0.5659, 0.1132, 0.5731, 0.1163, 0.5855, 0.07903, 0.5424, 0.2163, 0.5494, 0.2571, 0.5588, 0.2571, 0.5542, 0.2122, 0.5812, 0.00567, 0.5698, 0.006815, 0.5741, 0.02986, 0.5882, 0.03064, 0.5698, 0.006815, 0.5583, 0.008136, 0.5595, 0.03105, 0.5741, 0.02986, 0.5623, 0.1444, 0.5497, 0.1435, 0.544, 0.1696, 0.5584, 0.1689, 0.5497, 0.1435, 0.5369, 0.1404, 0.5296, 0.1678, 0.544, 0.1696, 0.5494, 0.2571, 0.5551, 0.274, 0.5588, 0.2571, 0.544, 0.1696, 0.5424, 0.2163, 0.5542, 0.2122, 0.5584, 0.1689, 0.5741, 0.02986, 0.5745, 0.07374, 0.5855, 0.07903, 0.5882, 0.03064, 0.5296, 0.1678, 0.5296, 0.2174, 0.5424, 0.2163, 0.544, 0.1696, 0.5595, 0.03105, 0.5626, 0.0731, 0.5745, 0.07374, 0.5741, 0.02986, 0.5659, 0.1132, 0.5612, 0.1249, 0.5731, 0.1163, 0.5405, 0.2609, 0.5551, 0.274, 0.5494, 0.2571, 0.5583, 0.1123, 0.5612, 0.1249, 0.5659, 0.1132, 0.5626, 0.0731, 0.5583, 0.1123, 0.5659, 0.1132, 0.5745, 0.07374, 0.5296, 0.2174, 0.5405, 0.2609, 0.5494, 0.2571, 0.5424, 0.2163, 0.5745, 0.07374, 0.5659, 0.1132, 0.5731, 0.1163, 0.5855, 0.07903, 0.5424, 0.2163, 0.5494, 0.2571, 0.5588, 0.2571, 0.5542, 0.2122, 0.5812, 0.00567, 0.5698, 0.006815, 0.5741, 0.02986, 0.5882, 0.03064, 0.5698, 0.006815, 0.5583, 0.008136, 0.5595, 0.03105, 0.5741, 0.02986, 0.5623, 0.1444, 0.5497, 0.1435, 0.544, 0.1696, 0.5584, 0.1689, 0.5497, 0.1435, 0.5369, 0.1404, 0.5296, 0.1678, 0.544, 0.1696, 0.5494, 0.2571, 0.5551, 0.274, 0.5588, 0.2571, 0.544, 0.1696, 0.5424, 0.2163, 0.5542, 0.2122, 0.5584, 0.1689, 0.5741, 0.02986, 0.5745, 0.07374, 0.5855, 0.07903, 0.5882, 0.03064, 0.5296, 0.1678, 0.5296, 0.2174, 0.5424, 0.2163, 0.544, 0.1696, 0.5595, 0.03105, 0.5626, 0.0731, 0.5745, 0.07374, 0.5741, 0.02986, 0.5659, 0.1132, 0.5612, 0.1249, 0.5731, 0.1163, 0.5405, 0.2609, 0.5551, 0.274, 0.5494, 0.2571, 0.5583, 0.1123, 0.5612, 0.1249, 0.5659, 0.1132, 0.5626, 0.0731, 0.5583, 0.1123, 0.5659, 0.1132, 0.5745, 0.07374, 0.5296, 0.2174, 0.5405, 0.2609, 0.5494, 0.2571, 0.5424, 0.2163, 0.5745, 0.07374, 0.5659, 0.1132, 0.5731, 0.1163, 0.5855, 0.07903, 0.5424, 0.2163, 0.5494, 0.2571, 0.5588, 0.2571, 0.5542, 0.2122, 0.5812, 0.00567, 0.5698, 0.006815, 0.5741, 0.02986, 0.5882, 0.03064, 0.5698, 0.006815, 0.5583, 0.008136, 0.5595, 0.03105, 0.5741, 0.02986, 0.5623, 0.1444, 0.5497, 0.1435, 0.544, 0.1696, 0.5584, 0.1689, 0.5497, 0.1435, 0.5369, 0.1404, 0.5296, 0.1678, 0.544, 0.1696, 0.5494, 0.2571, 0.5551, 0.274, 0.5588, 0.2571, 0.544, 0.1696, 0.5424, 0.2163, 0.5542, 0.2122, 0.5584, 0.1689, 0.5741, 0.02986, 0.5745, 0.07374, 0.5855, 0.07903, 0.5882, 0.03064, 0.5296, 0.1678, 0.5296, 0.2174, 0.5424, 0.2163, 0.544, 0.1696, 0.5595, 0.03105, 0.5626, 0.0731, 0.5745, 0.07374, 0.5741, 0.02986, 0.5659, 0.1132, 0.5612, 0.1249, 0.5731, 0.1163, 0.5405, 0.2609, 0.5551, 0.274, 0.5494, 0.2571, 0.5583, 0.1123, 0.5612, 0.1249, 0.5659, 0.1132, 0.5626, 0.0731, 0.5583, 0.1123, 0.5659, 0.1132, 0.5745, 0.07374, 0.5296, 0.2174, 0.5405, 0.2609, 0.5494, 0.2571, 0.5424, 0.2163, 0.5745, 0.07374, 0.5659, 0.1132, 0.5731, 0.1163, 0.5855, 0.07903, 0.5424, 0.2163, 0.5494, 0.2571, 0.5588, 0.2571, 0.5542, 0.2122, 0.5812, 0.00567, 0.5698, 0.006815, 0.5741, 0.02986, 0.5882, 0.03064, 0.5698, 0.006815, 0.5583, 0.008136, 0.5595, 0.03105, 0.5741, 0.02986, 0.5623, 0.1444, 0.5497, 0.1435, 0.544, 0.1696, 0.5584, 0.1689, 0.5497, 0.1435, 0.5369, 0.1404, 0.5296, 0.1678, 0.544, 0.1696, 0.5494, 0.2571, 0.5551, 0.274, 0.5588, 0.2571, 0.544, 0.1696, 0.5424, 0.2163, 0.5542, 0.2122, 0.5584, 0.1689, 0.5741, 0.02986, 0.5745, 0.07374, 0.5855, 0.07903, 0.5882, 0.03064, 0.5296, 0.1678, 0.5296, 0.2174, 0.5424, 0.2163, 0.544, 0.1696, 0.5595, 0.03105, 0.5626, 0.0731, 0.5745, 0.07374, 0.5741, 0.02986, 0.5659, 0.1132, 0.5612, 0.1249, 0.5731, 0.1163, 0.5405, 0.2609, 0.5551, 0.274, 0.5494, 0.2571, 0.5583, 0.1123, 0.5612, 0.1249, 0.5659, 0.1132, 0.5626, 0.0731, 0.5583, 0.1123, 0.5659, 0.1132, 0.5745, 0.07374, 0.5296, 0.2174, 0.5405, 0.2609, 0.5494, 0.2571, 0.5424, 0.2163, 0.5745, 0.07374, 0.5659, 0.1132, 0.5731, 0.1163, 0.5855, 0.07903, 0.5424, 0.2163, 0.5494, 0.2571, 0.5588, 0.2571, 0.5542, 0.2122, 0.5812, 0.00567, 0.5698, 0.006815, 0.5741, 0.02986, 0.5882, 0.03064, 0.5698, 0.006815, 0.5583, 0.008136, 0.5595, 0.03105, 0.5741, 0.02986, 0.5623, 0.1444, 0.5497, 0.1435, 0.544, 0.1696, 0.5584, 0.1689, 0.5497, 0.1435, 0.5369, 0.1404, 0.5296, 0.1678, 0.544, 0.1696, 0.5494, 0.2571, 0.5551, 0.274, 0.5588, 0.2571, 0.544, 0.1696, 0.5424, 0.2163, 0.5542, 0.2122, 0.5584, 0.1689, 0.5741, 0.02986, 0.5745, 0.07374, 0.5855, 0.07903, 0.5882, 0.03064, 0.5296, 0.1678, 0.5296, 0.2174, 0.5424, 0.2163, 0.544, 0.1696, 0.5595, 0.03105, 0.5626, 0.0731, 0.5745, 0.07374, 0.5741, 0.02986, 0.5659, 0.1132, 0.5612, 0.1249, 0.5731, 0.1163, 0.5405, 0.2609, 0.5551, 0.274, 0.5494, 0.2571, 0.5583, 0.1123, 0.5612, 0.1249, 0.5659, 0.1132, 0.5626, 0.0731, 0.5583, 0.1123, 0.5659, 0.1132, 0.5745, 0.07374, 0.5296, 0.2174, 0.5405, 0.2609, 0.5494, 0.2571, 0.5424, 0.2163, 0.5745, 0.07374, 0.5659, 0.1132, 0.5731, 0.1163, 0.5855, 0.07903, 0.5424, 0.2163, 0.5494, 0.2571, 0.5588, 0.2571, 0.5542, 0.2122])
me_body.materials.append(mat_quillbeast)
me_body.use_remesh_preserve_volume = False
me_body.use_remesh_preserve_attributes = False
me_body.use_mirror_vertex_groups = False
me_body.update()
me_legrightfront = bpy.data.meshes.new('LegRightFront')
me_legrightfront.from_pydata([(0.1389, -0.3116, -0.3311), (0.13, -0.06288, 0.1728), (0.1389, -0.1466, -0.408), (0.13, 0.1728, 0.06288), (-0.04312, -0.3116, -0.3311), (-0.13, -0.06288, 0.1728), (-0.04312, -0.1466, -0.408), (-0.13, 0.1728, 0.06288), (0.1616, -0.2921, -0.5011), (0.1616, -0.3622, -0.3819), (-0.02045, -0.2921, -0.5011), (-0.02045, -0.3622, -0.3819), (0.1616, -0.6625, -0.5011), (0.1616, -0.5506, -0.4045), (-0.02045, -0.6625, -0.5011), (-0.02045, -0.5506, -0.4045)], [], [(0, 2, 3, 1), (2, 6, 7, 3), (6, 4, 5, 7), (4, 0, 1, 5), (6, 10, 11, 4), (7, 5, 1, 3), (10, 14, 15, 11), (4, 11, 9, 0), (2, 8, 10, 6), (0, 9, 8, 2), (12, 13, 15, 14), (9, 13, 12, 8), (11, 15, 13, 9), (8, 12, 14, 10)])
_uv = me_legrightfront.uv_layers.new(name='UVMap')
_uv.uv.foreach_set('vector', [0.4274, 0.257, 0.443, 0.2819, 0.5277, 0.2461, 0.5054, 0.2105, 0.452, 0.5302, 0.4533, 0.5596, 0.5458, 0.5697, 0.544, 0.5277, 0.443, 0.1381, 0.4274, 0.163, 0.5063, 0.2101, 0.5286, 0.1745, 0.4336, 0.4846, 0.4303, 0.5139, 0.5207, 0.5226, 0.5254, 0.4809, 0.443, 0.1381, 0.4149, 0.1381, 0.4155, 0.1604, 0.4274, 0.163, 0.5672, 0.4856, 0.5254, 0.4809, 0.5207, 0.5226, 0.5625, 0.5273, 0.4149, 0.1381, 0.3642, 0.1699, 0.3878, 0.1735, 0.4155, 0.1604, 0.4336, 0.4846, 0.4217, 0.487, 0.4184, 0.5162, 0.4303, 0.5139, 0.452, 0.5302, 0.424, 0.5277, 0.4252, 0.5571, 0.4533, 0.5596, 0.4274, 0.257, 0.4155, 0.2595, 0.4149, 0.2819, 0.443, 0.2819, 0.3642, 0.5101, 0.3879, 0.5128, 0.3912, 0.4835, 0.3675, 0.4809, 0.4155, 0.2595, 0.3878, 0.2464, 0.3642, 0.25, 0.4149, 0.2819, 0.4217, 0.487, 0.3912, 0.4835, 0.3879, 0.5128, 0.4184, 0.5162, 0.424, 0.5277, 0.3642, 0.5303, 0.3654, 0.5597, 0.4252, 0.5571])
me_legrightfront.materials.append(mat_quillbeast)
me_legrightfront.use_remesh_preserve_volume = False
me_legrightfront.use_remesh_preserve_attributes = False
me_legrightfront.use_mirror_vertex_groups = False
me_legrightfront.update()
me_legrightback = bpy.data.meshes.new('LegRightBack')
me_legrightback.from_pydata([(-0.03551, -0.3393, -0.3311), (0.08114, -0.1195, 0.1728), (0.04697, -0.1964, -0.408), (0.199, 0.08461, 0.06288), (-0.1931, -0.2483, -0.3311), (-0.144, 0.01054, 0.1728), (-0.1107, -0.1054, -0.408), (-0.0262, 0.2146, 0.06288), (-0.006162, -0.3338, -0.5011), (-0.0412, -0.3945, -0.3819), (-0.1638, -0.2428, -0.5011), (-0.1988, -0.3035, -0.3819), (-0.1914, -0.6546, -0.5011), (-0.1354, -0.5576, -0.4045), (-0.349, -0.5636, -0.5011), (-0.293, -0.4666, -0.4045)], [], [(0, 2, 3, 1), (2, 6, 7, 3), (6, 4, 5, 7), (4, 0, 1, 5), (6, 10, 11, 4), (7, 5, 1, 3), (10, 14, 15, 11), (4, 11, 9, 0), (2, 8, 10, 6), (0, 9, 8, 2), (12, 13, 15, 14), (9, 13, 12, 8), (11, 15, 13, 9), (8, 12, 14, 10)])
_uv = me_legrightback.uv_layers.new(name='UVMap')
_uv.uv.foreach_set('vector', [0.4274, 0.257, 0.443, 0.2819, 0.5277, 0.2461, 0.5054, 0.2105, 0.452, 0.5302, 0.4533, 0.5596, 0.5458, 0.5697, 0.544, 0.5277, 0.443, 0.1381, 0.4274, 0.163, 0.5063, 0.2101, 0.5286, 0.1745, 0.4336, 0.4846, 0.4303, 0.5139, 0.5207, 0.5226, 0.5254, 0.4809, 0.443, 0.1381, 0.4149, 0.1381, 0.4155, 0.1604, 0.4274, 0.163, 0.5672, 0.4856, 0.5254, 0.4809, 0.5207, 0.5226, 0.5625, 0.5273, 0.4149, 0.1381, 0.3642, 0.1699, 0.3878, 0.1735, 0.4155, 0.1604, 0.4336, 0.4846, 0.4217, 0.487, 0.4184, 0.5162, 0.4303, 0.5139, 0.452, 0.5302, 0.424, 0.5277, 0.4252, 0.5571, 0.4533, 0.5596, 0.4274, 0.257, 0.4155, 0.2595, 0.4149, 0.2819, 0.443, 0.2819, 0.3642, 0.5101, 0.3879, 0.5128, 0.3912, 0.4835, 0.3675, 0.4809, 0.4155, 0.2595, 0.3878, 0.2464, 0.3642, 0.25, 0.4149, 0.2819, 0.4217, 0.487, 0.3912, 0.4835, 0.3879, 0.5128, 0.4184, 0.5162, 0.424, 0.5277, 0.3642, 0.5303, 0.3654, 0.5597, 0.4252, 0.5571])
me_legrightback.materials.append(mat_quillbeast)
me_legrightback.use_remesh_preserve_volume = False
me_legrightback.use_remesh_preserve_attributes = False
me_legrightback.use_mirror_vertex_groups = False
me_legrightback.update()
me_legleftback = bpy.data.meshes.new('LegLeftBack')
me_legleftback.from_pydata([(0.03551, -0.3393, -0.3311), (-0.08114, -0.1195, 0.1728), (-0.04697, -0.1964, -0.408), (-0.199, 0.08461, 0.06288), (0.1931, -0.2483, -0.3311), (0.144, 0.01054, 0.1728), (0.1107, -0.1054, -0.408), (0.0262, 0.2146, 0.06288), (0.006162, -0.3338, -0.5011), (0.0412, -0.3945, -0.3819), (0.1638, -0.2428, -0.5011), (0.1988, -0.3035, -0.3819), (0.1914, -0.6546, -0.5011), (0.1354, -0.5576, -0.4045), (0.349, -0.5636, -0.5011), (0.293, -0.4666, -0.4045)], [], [(0, 1, 3, 2), (2, 3, 7, 6), (6, 7, 5, 4), (4, 5, 1, 0), (6, 4, 11, 10), (7, 3, 1, 5), (10, 11, 15, 14), (4, 0, 9, 11), (2, 6, 10, 8), (0, 2, 8, 9), (12, 14, 15, 13), (9, 8, 12, 13), (11, 9, 13, 15), (8, 10, 14, 12)])
_uv = me_legleftback.uv_layers.new(name='UVMap')
_uv.uv.foreach_set('vector', [0.4274, 0.257, 0.5054, 0.2105, 0.5277, 0.2461, 0.443, 0.2819, 0.452, 0.5302, 0.544, 0.5277, 0.5458, 0.5697, 0.4533, 0.5596, 0.443, 0.1381, 0.5286, 0.1745, 0.5063, 0.2101, 0.4274, 0.163, 0.4336, 0.4846, 0.5254, 0.4809, 0.5207, 0.5226, 0.4303, 0.5139, 0.443, 0.1381, 0.4274, 0.163, 0.4155, 0.1604, 0.4149, 0.1381, 0.5672, 0.4856, 0.5625, 0.5273, 0.5207, 0.5226, 0.5254, 0.4809, 0.4149, 0.1381, 0.4155, 0.1604, 0.3878, 0.1735, 0.3642, 0.1699, 0.4336, 0.4846, 0.4303, 0.5139, 0.4184, 0.5162, 0.4217, 0.487, 0.452, 0.5302, 0.4533, 0.5596, 0.4252, 0.5571, 0.424, 0.5277, 0.4274, 0.257, 0.443, 0.2819, 0.4149, 0.2819, 0.4155, 0.2595, 0.3642, 0.5101, 0.3675, 0.4809, 0.3912, 0.4835, 0.3879, 0.5128, 0.4155, 0.2595, 0.4149, 0.2819, 0.3642, 0.25, 0.3878, 0.2464, 0.4217, 0.487, 0.4184, 0.5162, 0.3879, 0.5128, 0.3912, 0.4835, 0.424, 0.5277, 0.4252, 0.5571, 0.3654, 0.5597, 0.3642, 0.5303])
me_legleftback.materials.append(mat_quillbeast)
me_legleftback.use_remesh_preserve_volume = False
me_legleftback.use_remesh_preserve_attributes = False
me_legleftback.use_mirror_vertex_groups = False
me_legleftback.update()
me_head = bpy.data.meshes.new('Head')
me_head.from_pydata([(-0.243, -0.27, -0.27), (-0.1804, -0.37, -0.03), (-0.2527, 0.07, -0.3061), (-0.2527, 0.07, 0.3057), (0.243, -0.27, -0.27), (0.1804, -0.37, -0.03), (0.2527, 0.07, -0.3061), (0.2527, 0.07, 0.3057), (-0.0729, -0.5026, -0.2401), (-0.0729, -0.513, -0.1627), (0.0729, -0.513, -0.1627), (0.0729, -0.5026, -0.2401), (-0.2673, -0.1, -0.2888), (-0.2673, -0.1564, 0.1679), (0.2673, -0.1, -0.2888), (0.2673, -0.1564, 0.1679), (-0.04374, -0.5543, -0.2312), (-0.04374, -0.5605, -0.1848), (0.04374, -0.5605, -0.1848), (0.04374, -0.5543, -0.2312)], [], [(12, 13, 3, 2), (2, 3, 7, 6), (14, 15, 5, 4), (0, 4, 11, 8), (12, 14, 4, 0), (15, 13, 1, 5), (10, 9, 17, 18), (5, 1, 9, 10), (4, 5, 10, 11), (1, 0, 8, 9), (7, 3, 13, 15), (2, 6, 14, 12), (6, 7, 15, 14), (0, 1, 13, 12), (19, 18, 17, 16), (11, 10, 18, 19), (8, 11, 19, 16), (9, 8, 16, 17)])
_uv = me_head.uv_layers.new(name='UVMap')
_uv.uv.foreach_set('vector', [0.4487, 0.4777, 0.4396, 0.4039, 0.4763, 0.3816, 0.4763, 0.4804, 0.4767, 0.2823, 0.5755, 0.2823, 0.5755, 0.364, 0.4767, 0.364, 0.4487, 0.2851, 0.4396, 0.3589, 0.4026, 0.3266, 0.4209, 0.2874, 0.4973, 0.004128, 0.4973, 0.08268, 0.4594, 0.05518, 0.4594, 0.03162, 0.525, 0.0002003, 0.525, 0.0866, 0.4973, 0.08268, 0.4973, 0.004128, 0.4506, 0.09482, 0.3642, 0.09482, 0.3782, 0.04776, 0.4365, 0.04776, 0.4191, 0.01623, 0.3956, 0.01623, 0.4003, 0.007764, 0.4144, 0.007764, 0.4365, 0.04776, 0.3782, 0.04776, 0.3956, 0.01623, 0.4191, 0.01623, 0.4209, 0.2874, 0.4026, 0.3266, 0.3733, 0.3057, 0.3744, 0.2932, 0.4026, 0.4361, 0.4209, 0.4753, 0.3744, 0.4696, 0.3733, 0.457, 0.4482, 0.1377, 0.3665, 0.1377, 0.3642, 0.09482, 0.4506, 0.09482, 0.5526, 0.002557, 0.5526, 0.08425, 0.525, 0.0866, 0.525, 0.0002003, 0.4763, 0.2823, 0.4763, 0.3812, 0.4396, 0.3589, 0.4487, 0.2851, 0.4209, 0.4753, 0.4026, 0.4361, 0.4396, 0.4039, 0.4487, 0.4777, 0.4144, 0.0002003, 0.4144, 0.007764, 0.4003, 0.007764, 0.4003, 0.0002003, 0.3744, 0.2932, 0.3733, 0.3057, 0.3642, 0.3024, 0.3648, 0.2948, 0.4594, 0.03162, 0.4594, 0.05518, 0.451, 0.05047, 0.451, 0.03633, 0.3733, 0.457, 0.3744, 0.4696, 0.3648, 0.4679, 0.3642, 0.4604])
me_head.materials.append(mat_quillbeast)
me_head.use_remesh_preserve_volume = False
me_head.use_remesh_preserve_attributes = False
me_head.use_mirror_vertex_groups = False
me_head.update()
me_legleftfront = bpy.data.meshes.new('LegLeftFront')
me_legleftfront.from_pydata([(-0.1389, -0.3116, -0.3311), (-0.13, -0.06288, 0.1728), (-0.1389, -0.1466, -0.408), (-0.13, 0.1728, 0.06288), (0.04312, -0.3116, -0.3311), (0.13, -0.06288, 0.1728), (0.04312, -0.1466, -0.408), (0.13, 0.1728, 0.06288), (-0.1616, -0.2921, -0.5011), (-0.1616, -0.3622, -0.3819), (0.02045, -0.2921, -0.5011), (0.02045, -0.3622, -0.3819), (-0.1616, -0.6625, -0.5011), (-0.1616, -0.5506, -0.4045), (0.02045, -0.6625, -0.5011), (0.02045, -0.5506, -0.4045)], [], [(0, 1, 3, 2), (2, 3, 7, 6), (6, 7, 5, 4), (4, 5, 1, 0), (6, 4, 11, 10), (7, 3, 1, 5), (10, 11, 15, 14), (4, 0, 9, 11), (2, 6, 10, 8), (0, 2, 8, 9), (12, 14, 15, 13), (9, 8, 12, 13), (11, 9, 13, 15), (8, 10, 14, 12)])
_uv = me_legleftfront.uv_layers.new(name='UVMap')
_uv.uv.foreach_set('vector', [0.4274, 0.257, 0.5054, 0.2105, 0.5277, 0.2461, 0.443, 0.2819, 0.452, 0.5302, 0.544, 0.5277, 0.5458, 0.5697, 0.4533, 0.5596, 0.443, 0.1381, 0.5286, 0.1745, 0.5063, 0.2101, 0.4274, 0.163, 0.4336, 0.4846, 0.5254, 0.4809, 0.5207, 0.5226, 0.4303, 0.5139, 0.443, 0.1381, 0.4274, 0.163, 0.4155, 0.1604, 0.4149, 0.1381, 0.5672, 0.4856, 0.5625, 0.5273, 0.5207, 0.5226, 0.5254, 0.4809, 0.4149, 0.1381, 0.4155, 0.1604, 0.3878, 0.1735, 0.3642, 0.1699, 0.4336, 0.4846, 0.4303, 0.5139, 0.4184, 0.5162, 0.4217, 0.487, 0.452, 0.5302, 0.4533, 0.5596, 0.4252, 0.5571, 0.424, 0.5277, 0.4274, 0.257, 0.443, 0.2819, 0.4149, 0.2819, 0.4155, 0.2595, 0.3642, 0.5101, 0.3675, 0.4809, 0.3912, 0.4835, 0.3879, 0.5128, 0.4155, 0.2595, 0.4149, 0.2819, 0.3642, 0.25, 0.3878, 0.2464, 0.4217, 0.487, 0.4184, 0.5162, 0.3879, 0.5128, 0.3912, 0.4835, 0.424, 0.5277, 0.4252, 0.5571, 0.3654, 0.5597, 0.3642, 0.5303])
me_legleftfront.materials.append(mat_quillbeast)
me_legleftfront.use_remesh_preserve_volume = False
me_legleftfront.use_remesh_preserve_attributes = False
me_legleftfront.use_mirror_vertex_groups = False
me_legleftfront.update()

# ---- objects
ob_body = bpy.data.objects.new('Body', me_body)
ob_legrightfront = bpy.data.objects.new('LegRightFront', me_legrightfront)
ob_legrightback = bpy.data.objects.new('LegRightBack', me_legrightback)
ob_legleftback = bpy.data.objects.new('LegLeftBack', me_legleftback)
ob_head = bpy.data.objects.new('Head', me_head)
ob_legleftfront = bpy.data.objects.new('LegLeftFront', me_legleftfront)

# ---- transforms, parenting, visibility, modifiers, constraints
ob_body.location = (0.0, 0.0, 1.0)
ob_body.lineart.crease_threshold = 0.0
ob_legrightfront.parent = ob_body
ob_legrightfront.matrix_parent_inverse = Matrix(((1.0, 0.0, 0.0, 0.0), (0.0, 1.0, 0.0, 0.0), (0.0, 0.0, 1.0, -1.0), (0.0, 0.0, 0.0, 1.0)))
ob_legrightfront.location = (-0.5, -0.3, 0.5)
ob_legrightfront.lineart.crease_threshold = 0.0
ob_legrightback.parent = ob_body
ob_legrightback.matrix_parent_inverse = Matrix(((1.0, 0.0, 0.0, 0.0), (0.0, 1.0, 0.0, 0.0), (0.0, 0.0, 1.0, -1.0), (0.0, 0.0, 0.0, 1.0)))
ob_legrightback.location = (-0.5, 0.7, 0.5)
ob_legrightback.lineart.crease_threshold = 0.0
ob_legleftback.parent = ob_body
ob_legleftback.matrix_parent_inverse = Matrix(((1.0, 0.0, 0.0, 0.0), (0.0, 1.0, 0.0, 0.0), (0.0, 0.0, 1.0, -1.0), (0.0, 0.0, 0.0, 1.0)))
ob_legleftback.location = (0.5, 0.7, 0.5)
ob_legleftback.lineart.crease_threshold = 0.0
ob_head.parent = ob_body
ob_head.matrix_parent_inverse = Matrix(((1.0, 0.0, 0.0, 0.0), (0.0, 1.0, 0.0, 0.0), (0.0, 0.0, 1.0, -1.0), (0.0, 0.0, 0.0, 1.0)))
ob_head.location = (0.0, -0.8, 0.6)
ob_head.lineart.crease_threshold = 0.0
ob_legleftfront.parent = ob_body
ob_legleftfront.matrix_parent_inverse = Matrix(((1.0, 0.0, 0.0, 0.0), (0.0, 1.0, 0.0, 0.0), (0.0, 0.0, 1.0, -1.0), (0.0, 0.0, 0.0, 1.0)))
ob_legleftfront.location = (0.5, -0.3, 0.5)
ob_legleftfront.lineart.crease_threshold = 0.0

# ---- collection membership
col_collection_1.objects.link(ob_body)
col_collection_1.objects.link(ob_legrightfront)
col_collection_1.objects.link(ob_legrightback)
col_collection_1.objects.link(ob_legleftback)
col_collection_1.objects.link(ob_head)
col_collection_1.objects.link(ob_legleftfront)

# ---- scene / render settings (as saved in the file)
scene.frame_start = 1; scene.frame_end = 250; scene.frame_set(1)
scene.render.engine = 'BLENDER_EEVEE_NEXT'
scene.render.resolution_percentage = 50
scene.render.dither_intensity = 0.0
scene.cycles.use_denoising = False
scene.cycles.samples = 128
scene.cycles.sampling_pattern = 'TABULATED_SOBOL'
scene.cycles.light_sampling_threshold = 0.0
scene.cycles.use_adaptive_sampling = False
scene.cycles.use_light_tree = False
scene.cycles.blur_glossy = 0.0
scene.cycles.sample_clamp_indirect = 0.0
scene.view_settings.view_transform = 'Standard'
bpy.context.view_layer.update()

# ---- added for rendering (the .blend has no active camera and no usable light): camera, sun
cam_auto = bpy.data.cameras.new('AutoCamera')
cam_auto.lens = 50.0
cam_auto.sensor_width = 36.0
cam_auto.clip_end = 1000.0
ob_auto_camera = bpy.data.objects.new('AutoCamera', cam_auto)
scene.collection.objects.link(ob_auto_camera)
ob_auto_camera.location = (3.53748, -4.24974, 3.87567)
ob_auto_camera.rotation_euler = (1.09748, -7.21219e-08, 0.694738)
scene.camera = ob_auto_camera
light_auto_sun = bpy.data.lights.new('AutoSun', 'SUN')
light_auto_sun.energy = 3.0
light_auto_sun.angle = 0.0523599
ob_auto_sun = bpy.data.objects.new('AutoSun', light_auto_sun)
scene.collection.objects.link(ob_auto_sun)
ob_auto_sun.rotation_euler = (0.872665, 0.174533, 0.523599)
bpy.context.view_layer.update()
